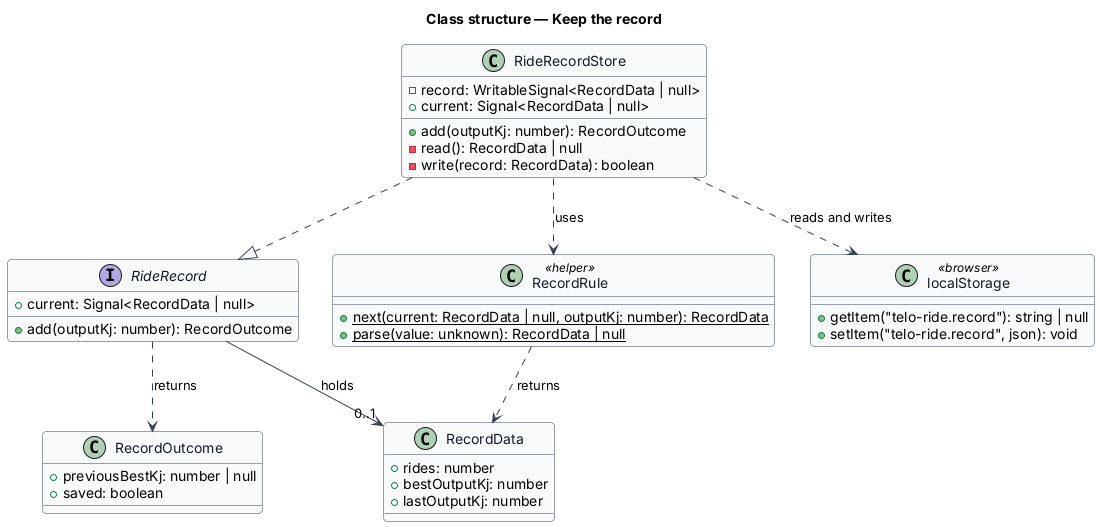

The diagram above was rendered by PlantUML. Its source (embedded in the PNG):
@startuml
' --- shared skin header ---
skinparam backgroundColor #FFFFFF
skinparam shadowing false
skinparam roundcorner 8
skinparam defaultFontName Arial
skinparam ArrowColor #344054
skinparam class {
  BorderColor #344054
  FontColor #101828
  BackgroundColor #F9FAFB
}
' --------------------------
title Class structure — Keep the record

interface RideRecord {
  +current: Signal<RecordData | null>
  +add(outputKj: number): RecordOutcome
}
class RecordData {
  +rides: number
  +bestOutputKj: number
  +lastOutputKj: number
}
class RecordOutcome {
  +previousBestKj: number | null
  +saved: boolean
}
class RideRecordStore {
  -record: WritableSignal<RecordData | null>
  +current: Signal<RecordData | null>
  +add(outputKj: number): RecordOutcome
  -read(): RecordData | null
  -write(record: RecordData): boolean
}
class RecordRule <<helper>> {
  +{static} next(current: RecordData | null, outputKj: number): RecordData
  +{static} parse(value: unknown): RecordData | null
}
class "localStorage" as LS <<browser>> {
  +getItem("telo-ride.record"): string | null
  +setItem("telo-ride.record", json): void
}

RideRecordStore ..|> RideRecord
RideRecord --> "0..1" RecordData : holds
RideRecord ..> RecordOutcome : returns
RideRecordStore ..> RecordRule : uses
RecordRule ..> RecordData : returns
RideRecordStore ..> LS : reads and writes
@enduml